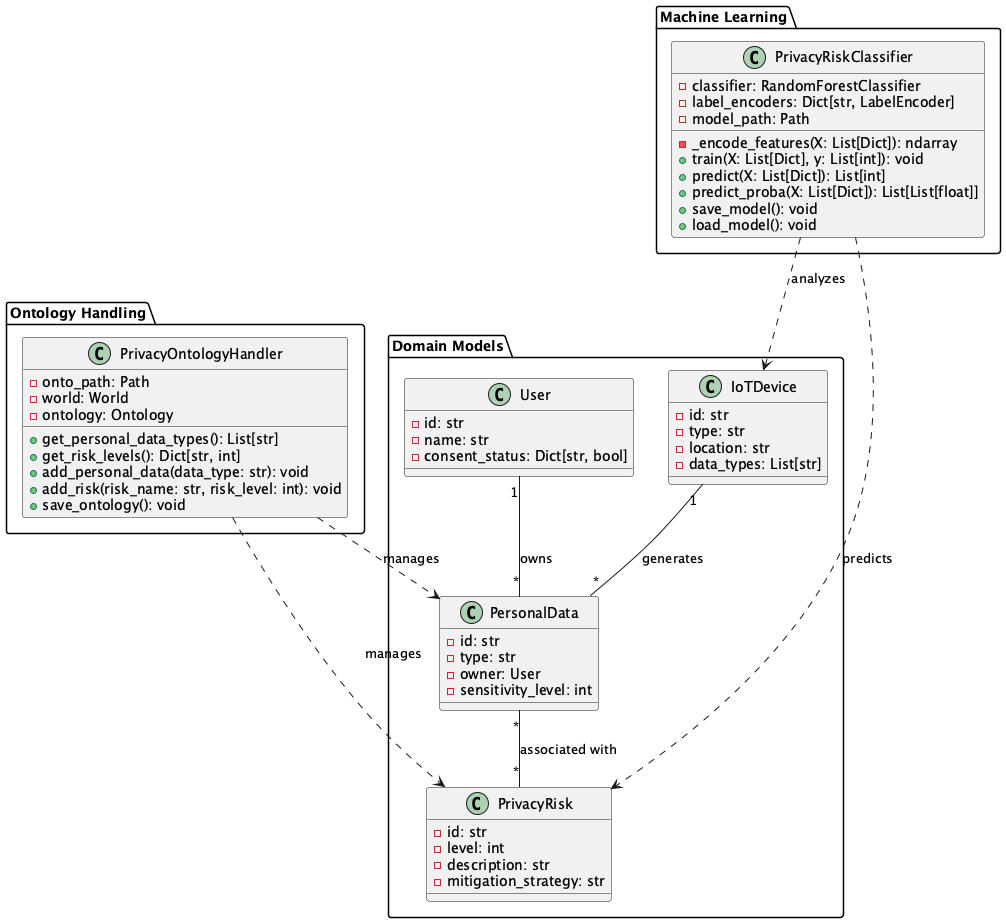

The diagram above was rendered by PlantUML. Its source (embedded in the PNG):
@startuml Privacy Analysis System

package "Ontology Handling" {
    class PrivacyOntologyHandler {
        - onto_path: Path
        - world: World
        - ontology: Ontology
        + get_personal_data_types(): List[str]
        + get_risk_levels(): Dict[str, int]
        + add_personal_data(data_type: str): void
        + add_risk(risk_name: str, risk_level: int): void
        + save_ontology(): void
    }
}

package "Machine Learning" {
    class PrivacyRiskClassifier {
        - classifier: RandomForestClassifier
        - label_encoders: Dict[str, LabelEncoder]
        - model_path: Path
        - _encode_features(X: List[Dict]): ndarray
        + train(X: List[Dict], y: List[int]): void
        + predict(X: List[Dict]): List[int]
        + predict_proba(X: List[Dict]): List[List[float]]
        + save_model(): void
        + load_model(): void
    }
}

package "Domain Models" {
    class PersonalData {
        - id: str
        - type: str
        - owner: User
        - sensitivity_level: int
    }

    class User {
        - id: str
        - name: str
        - consent_status: Dict[str, bool]
    }

    class IoTDevice {
        - id: str
        - type: str
        - location: str
        - data_types: List[str]
    }

    class PrivacyRisk {
        - id: str
        - level: int
        - description: str
        - mitigation_strategy: str
    }
}

' Relationships
User "1" -- "*" PersonalData: owns
IoTDevice "1" -- "*" PersonalData: generates
PersonalData "*" -- "*" PrivacyRisk: associated with
PrivacyOntologyHandler ..> PersonalData: manages
PrivacyOntologyHandler ..> PrivacyRisk: manages
PrivacyRiskClassifier ..> IoTDevice: analyzes
PrivacyRiskClassifier ..> PrivacyRisk: predicts

@enduml